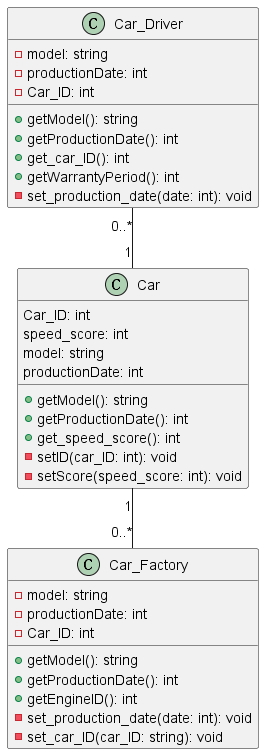

The diagram above was rendered by PlantUML. Its source (embedded in the PNG):
@startuml
class Car_Factory {
    -model: string
    -productionDate: int
    -Car_ID: int

    +getModel(): string
    +getProductionDate(): int
    +getEngineID(): int
    -set_production_date(date: int): void
    -set_car_ID(car_ID: string): void
}

class Car_Driver{
    -model: string
    -productionDate: int
    -Car_ID: int

    +getModel(): string
    +getProductionDate(): int
    +get_car_ID(): int
    +getWarrantyPeriod(): int
    -set_production_date(date: int): void
}
'Traffic Administration Bureau
class Car{
    Car_ID: int
    speed_score: int
    model: string
    productionDate: int

    +getModel(): string
    +getProductionDate(): int
    +get_speed_score(): int
    -setID(car_ID: int): void
    -setScore(speed_score: int): void
}

Car_Driver "0..*" -- "1" Car

Car "1" -- "0..*" Car_Factory
@enduml